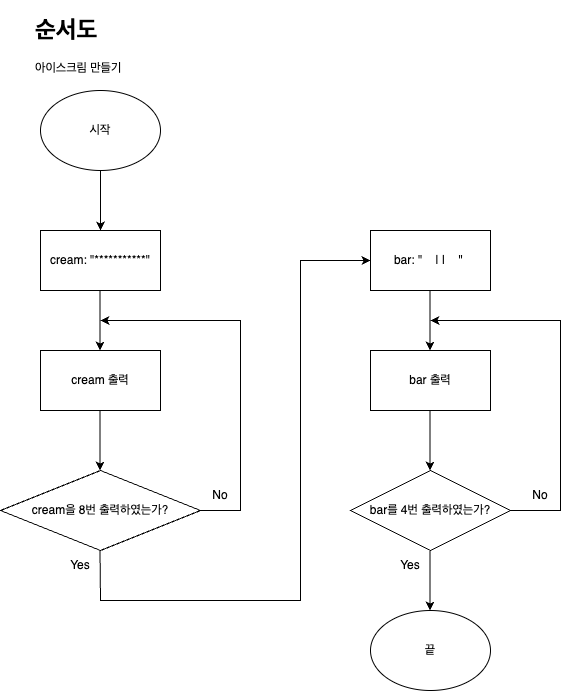

The diagram above was exported from draw.io. Its source (the exported page's mxGraphModel, read from the mxfile embedded in the PNG):
<mxGraphModel dx="954" dy="591" grid="1" gridSize="10" guides="1" tooltips="1" connect="1" arrows="1" fold="1" page="1" pageScale="1" pageWidth="827" pageHeight="1169" math="0" shadow="0">
  <root>
    <mxCell id="WIyWlLk6GJQsqaUBKTNV-0" />
    <mxCell id="WIyWlLk6GJQsqaUBKTNV-1" parent="WIyWlLk6GJQsqaUBKTNV-0" />
    <mxCell id="3EOewVnFA_HVlNK4f_nC-1" value="" style="endArrow=classic;html=1;rounded=0;" parent="WIyWlLk6GJQsqaUBKTNV-1" edge="1">
      <mxGeometry width="50" height="50" relative="1" as="geometry">
        <mxPoint x="220" y="240" as="sourcePoint" />
        <mxPoint x="220" y="300" as="targetPoint" />
      </mxGeometry>
    </mxCell>
    <mxCell id="3EOewVnFA_HVlNK4f_nC-3" value="cream: &quot;***********&quot;" style="rounded=0;whiteSpace=wrap;html=1;" parent="WIyWlLk6GJQsqaUBKTNV-1" vertex="1">
      <mxGeometry x="160" y="300" width="120" height="60" as="geometry" />
    </mxCell>
    <mxCell id="3EOewVnFA_HVlNK4f_nC-4" value="" style="endArrow=classic;html=1;rounded=0;" parent="WIyWlLk6GJQsqaUBKTNV-1" edge="1">
      <mxGeometry width="50" height="50" relative="1" as="geometry">
        <mxPoint x="219.5" y="360" as="sourcePoint" />
        <mxPoint x="219.5" y="420" as="targetPoint" />
      </mxGeometry>
    </mxCell>
    <mxCell id="3EOewVnFA_HVlNK4f_nC-5" value="cream 출력" style="rounded=0;whiteSpace=wrap;html=1;" parent="WIyWlLk6GJQsqaUBKTNV-1" vertex="1">
      <mxGeometry x="160" y="420" width="120" height="60" as="geometry" />
    </mxCell>
    <mxCell id="3EOewVnFA_HVlNK4f_nC-6" value="" style="endArrow=classic;html=1;rounded=0;" parent="WIyWlLk6GJQsqaUBKTNV-1" edge="1">
      <mxGeometry width="50" height="50" relative="1" as="geometry">
        <mxPoint x="219.5" y="480" as="sourcePoint" />
        <mxPoint x="219.5" y="540" as="targetPoint" />
      </mxGeometry>
    </mxCell>
    <mxCell id="3EOewVnFA_HVlNK4f_nC-7" value="&lt;h1&gt;순서도&lt;/h1&gt;&lt;p&gt;아이스크림 만들기&lt;br&gt;&lt;/p&gt;" style="text;html=1;strokeColor=none;fillColor=none;spacing=5;spacingTop=-20;whiteSpace=wrap;overflow=hidden;rounded=0;" parent="WIyWlLk6GJQsqaUBKTNV-1" vertex="1">
      <mxGeometry x="150" y="80" width="140" height="70" as="geometry" />
    </mxCell>
    <mxCell id="3EOewVnFA_HVlNK4f_nC-10" value="bar: &quot;&amp;nbsp; &amp;nbsp; | |&amp;nbsp; &amp;nbsp; &quot;&amp;nbsp;" style="rounded=0;whiteSpace=wrap;html=1;" parent="WIyWlLk6GJQsqaUBKTNV-1" vertex="1">
      <mxGeometry x="490" y="300" width="120" height="60" as="geometry" />
    </mxCell>
    <mxCell id="3EOewVnFA_HVlNK4f_nC-11" value="" style="endArrow=classic;html=1;rounded=0;" parent="WIyWlLk6GJQsqaUBKTNV-1" edge="1">
      <mxGeometry width="50" height="50" relative="1" as="geometry">
        <mxPoint x="549.5" y="360" as="sourcePoint" />
        <mxPoint x="549.5" y="420" as="targetPoint" />
      </mxGeometry>
    </mxCell>
    <mxCell id="3EOewVnFA_HVlNK4f_nC-12" value="bar 출력" style="rounded=0;whiteSpace=wrap;html=1;" parent="WIyWlLk6GJQsqaUBKTNV-1" vertex="1">
      <mxGeometry x="490" y="420" width="120" height="60" as="geometry" />
    </mxCell>
    <mxCell id="3EOewVnFA_HVlNK4f_nC-13" value="" style="endArrow=classic;html=1;rounded=0;" parent="WIyWlLk6GJQsqaUBKTNV-1" edge="1">
      <mxGeometry width="50" height="50" relative="1" as="geometry">
        <mxPoint x="549.5" y="480" as="sourcePoint" />
        <mxPoint x="549.5" y="540" as="targetPoint" />
      </mxGeometry>
    </mxCell>
    <mxCell id="3EOewVnFA_HVlNK4f_nC-15" value="bar를 4번 출력하였는가?" style="rhombus;whiteSpace=wrap;html=1;" parent="WIyWlLk6GJQsqaUBKTNV-1" vertex="1">
      <mxGeometry x="470" y="540" width="160" height="80" as="geometry" />
    </mxCell>
    <mxCell id="3EOewVnFA_HVlNK4f_nC-19" style="edgeStyle=orthogonalEdgeStyle;rounded=0;orthogonalLoop=1;jettySize=auto;html=1;exitX=1;exitY=0.5;exitDx=0;exitDy=0;" parent="WIyWlLk6GJQsqaUBKTNV-1" source="3EOewVnFA_HVlNK4f_nC-16" edge="1">
      <mxGeometry relative="1" as="geometry">
        <mxPoint x="220" y="390" as="targetPoint" />
        <Array as="points">
          <mxPoint x="360" y="580" />
          <mxPoint x="360" y="390" />
        </Array>
      </mxGeometry>
    </mxCell>
    <mxCell id="3EOewVnFA_HVlNK4f_nC-16" value="cream을 8번 출력하였는가?" style="rhombus;whiteSpace=wrap;html=1;" parent="WIyWlLk6GJQsqaUBKTNV-1" vertex="1">
      <mxGeometry x="120" y="540" width="200" height="80" as="geometry" />
    </mxCell>
    <mxCell id="3EOewVnFA_HVlNK4f_nC-17" value="" style="endArrow=classic;html=1;rounded=0;entryX=0;entryY=0.5;entryDx=0;entryDy=0;" parent="WIyWlLk6GJQsqaUBKTNV-1" edge="1" target="3EOewVnFA_HVlNK4f_nC-10">
      <mxGeometry width="50" height="50" relative="1" as="geometry">
        <mxPoint x="219.5" y="620" as="sourcePoint" />
        <mxPoint x="220" y="630" as="targetPoint" />
        <Array as="points">
          <mxPoint x="220" y="670" />
          <mxPoint x="420" y="670" />
          <mxPoint x="420" y="330" />
        </Array>
      </mxGeometry>
    </mxCell>
    <mxCell id="3EOewVnFA_HVlNK4f_nC-20" value="No" style="text;html=1;strokeColor=none;fillColor=none;align=center;verticalAlign=middle;whiteSpace=wrap;rounded=0;" parent="WIyWlLk6GJQsqaUBKTNV-1" vertex="1">
      <mxGeometry x="310" y="550" width="60" height="30" as="geometry" />
    </mxCell>
    <mxCell id="3EOewVnFA_HVlNK4f_nC-21" value="Yes" style="text;html=1;strokeColor=none;fillColor=none;align=center;verticalAlign=middle;whiteSpace=wrap;rounded=0;" parent="WIyWlLk6GJQsqaUBKTNV-1" vertex="1">
      <mxGeometry x="170" y="620" width="60" height="30" as="geometry" />
    </mxCell>
    <mxCell id="3EOewVnFA_HVlNK4f_nC-22" value="시작" style="ellipse;whiteSpace=wrap;html=1;" parent="WIyWlLk6GJQsqaUBKTNV-1" vertex="1">
      <mxGeometry x="160" y="160" width="120" height="80" as="geometry" />
    </mxCell>
    <mxCell id="3EOewVnFA_HVlNK4f_nC-23" style="edgeStyle=orthogonalEdgeStyle;rounded=0;orthogonalLoop=1;jettySize=auto;html=1;exitX=1;exitY=0.5;exitDx=0;exitDy=0;" parent="WIyWlLk6GJQsqaUBKTNV-1" source="3EOewVnFA_HVlNK4f_nC-15" edge="1">
      <mxGeometry relative="1" as="geometry">
        <mxPoint x="550" y="390" as="targetPoint" />
        <mxPoint x="650" y="580" as="sourcePoint" />
        <Array as="points">
          <mxPoint x="680" y="580" />
          <mxPoint x="680" y="390" />
        </Array>
      </mxGeometry>
    </mxCell>
    <mxCell id="3EOewVnFA_HVlNK4f_nC-24" value="No" style="text;html=1;strokeColor=none;fillColor=none;align=center;verticalAlign=middle;whiteSpace=wrap;rounded=0;" parent="WIyWlLk6GJQsqaUBKTNV-1" vertex="1">
      <mxGeometry x="630" y="550" width="60" height="30" as="geometry" />
    </mxCell>
    <mxCell id="3EOewVnFA_HVlNK4f_nC-25" value="끝" style="ellipse;whiteSpace=wrap;html=1;" parent="WIyWlLk6GJQsqaUBKTNV-1" vertex="1">
      <mxGeometry x="490" y="680" width="120" height="80" as="geometry" />
    </mxCell>
    <mxCell id="3EOewVnFA_HVlNK4f_nC-26" value="" style="endArrow=classic;html=1;rounded=0;" parent="WIyWlLk6GJQsqaUBKTNV-1" edge="1">
      <mxGeometry width="50" height="50" relative="1" as="geometry">
        <mxPoint x="549.5" y="620" as="sourcePoint" />
        <mxPoint x="549.5" y="680" as="targetPoint" />
      </mxGeometry>
    </mxCell>
    <mxCell id="3EOewVnFA_HVlNK4f_nC-27" value="Yes" style="text;html=1;strokeColor=none;fillColor=none;align=center;verticalAlign=middle;whiteSpace=wrap;rounded=0;" parent="WIyWlLk6GJQsqaUBKTNV-1" vertex="1">
      <mxGeometry x="500" y="620" width="60" height="30" as="geometry" />
    </mxCell>
  </root>
</mxGraphModel>